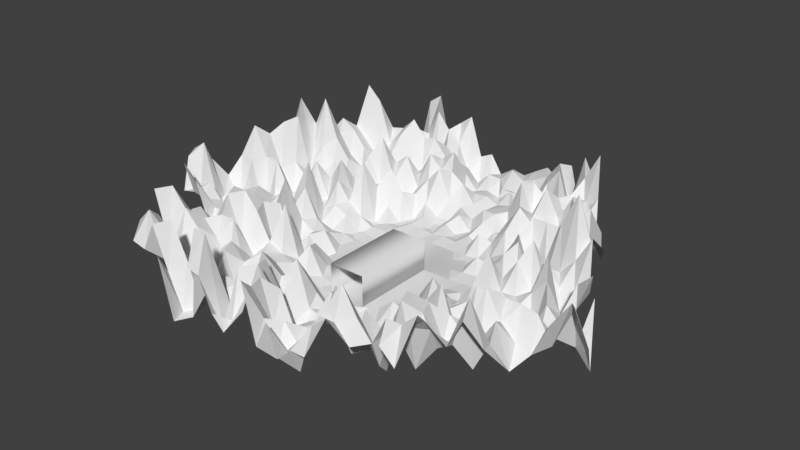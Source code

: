 # Source: playarea.blend  (saved by Blender 2.82.7; exported with 4.5.12 LTS)
import bpy
from mathutils import Matrix  # noqa: F401  (used for matrix-valued properties, if any)

bpy.ops.wm.read_factory_settings(use_empty=True)
scene = bpy.context.scene
scene.name = 'Scene'

# ---- collections
col_collection_1 = bpy.data.collections.new('Collection 1'); scene.collection.children.link(col_collection_1)

# ---- world
world_world = bpy.data.worlds.new('World'); scene.world = world_world
world_world.color = (0.05088, 0.05088, 0.05088)
world_world.use_sun_shadow = False
world_world.sun_shadow_jitter_overblur = 0.0
world_world.cycles.sampling_method = 'MANUAL'

# ---- meshes
me_grid_001 = bpy.data.meshes.new('Grid.001')
me_grid_001.from_pydata([(-0.7371, 1.395, 0.076), (0.4368, 1.395, 0.136), (0.01358, 0.1611, -0.007391), (-0.1501, 1.395, 0.06423), (0.2335, -0.456, 0.1524), (-0.9788, 0.7781, 0.3599), (-0.3617, 0.7781, 0.1289), (0.2252, 0.7781, 0.009497), (0.6306, 0.1611, 0.1885), (0.8422, 0.7781, 0.1494), (-0.2932, -0.456, 0.076), (-0.6035, 0.1611, 0.3484), (0.1433, 1.395, 0.2019), (-0.4436, 1.395, 0.3094), (0.3435, -0.7645, 0.2147), (-1.1, 0.4696, 0.3094), (-0.1741, 0.4696, -0.007391), (0.331, 1.087, 0.1983), (0.9392, 0.1611, 0.2242), (-0.1398, -0.1475, -0.008024), (-0.2949, 0.1611, 3.759e-05), (0.1236, -0.1475, -0.009601), (-0.8579, 1.087, 0.5245), (-0.5494, 1.087, 0.1983), (0.1194, 0.4696, -0.007391), (0.3221, 0.1611, 0.00709), (0.6395, 1.087, -0.01216), (-0.4466, -0.7645, 0.3628), (-0.912, 0.1611, 0.1983), (-0.7911, 0.4696, 0.06423), (-0.4826, 0.4696, 0.06967), (-0.6703, 0.7781, 0.076), (-0.7569, -0.1475, 0.1524), (-0.6017, -0.456, 0.1524), (-0.4483, -0.1475, 0.1216), (0.5337, 0.7781, 0.2147), (0.4279, 0.4696, 0.009497), (0.7364, 0.4696, 0.2029), (-0.2559, 1.087, 0.2864), (-0.06827, 0.7781, 0.03372), (0.03753, 1.087, 0.05958), (0.4321, -0.1475, 0.138), (0.5421, -0.456, 0.06423), (0.7406, -0.1475, 0.1478), (-0.1832, -0.7645, 0.3599), (0.08014, -0.7645, 0.4363), (-0.02984, -0.456, 0.1524), (-0.003391, 1.395, 0.1137), (-0.5903, 1.395, 0.4363), (1.148, 0.006808, 0.3858), (-0.08025, 0.3153, -0.007391), (0.3839, 1.241, 0.05962), (1.093, 0.1611, 0.076), (-0.06312, 0.006808, -0.007391), (-0.1407, 0.1611, -0.007391), (0.1785, -0.3017, 0.1835), (-0.9184, 0.9324, 0.3599), (0.7513, -0.6102, 0.2258), (-0.4556, 0.9324, 0.2602), (0.1723, 0.6239, -0.004003), (0.4764, 0.1611, 0.06496), (0.7409, 0.9324, 0.1478), (-0.3699, -0.6102, 0.06423), (-0.7577, 0.1611, 0.1478), (-0.885, 0.6239, 0.1478), (-0.4222, 0.6239, -0.02106), (-0.516, 0.7781, 0.1333), (-0.6802, 0.006808, 0.2147), (-0.4475, -0.456, 0.1265), (-0.3708, -0.3017, 0.1885), (0.688, 0.7781, 0.1494), (0.5293, 0.3153, 0.1002), (0.6835, 0.3153, 0.2766), (-0.203, 1.241, 0.06423), (0.07846, 0.7781, 0.01352), (0.1314, 0.9324, 0.09553), (0.5314, 0.006808, 0.1121), (0.6963, -0.456, 0.314), (0.7956, -0.3017, 0.1983), (-0.2382, -0.6102, 0.2029), (0.1568, -0.6102, 0.2029), (0.1018, -0.456, -0.01216), (0.2901, 1.395, 0.2554), (-0.2969, 1.395, 0.1437), (0.2885, -0.6102, 0.1983), (-1.039, 0.6239, 0.2881), (0.9499, -0.3017, 0.2376), (-0.2679, 0.6239, 0.00578), (0.2781, 0.9324, 0.1885), (0.7849, 0.1611, 0.1478), (0.9436, 0.6239, 0.2881), (-0.2165, -0.3017, 0.01892), (-0.4492, 0.1611, 0.09368), (0.06857, 0.006808, -0.007391), (-0.7975, 1.241, -0.01216), (-1.143, 0.006808, 0.3763), (-0.6432, 1.241, 0.2747), (0.06648, 0.3153, -0.007391), (0.1678, 0.1611, -0.007391), (0.5382, 1.241, 0.4363), (-1.066, 0.1611, 0.1265), (-0.6973, 0.3153, 0.1885), (-0.543, 0.3153, 0.09368), (-0.8245, 0.7781, 0.314), (-0.8336, -0.3017, 0.2747), (-0.756, -0.456, 0.1494), (-0.5259, 0.006808, -0.0266), (0.3795, 0.7781, 0.272), (0.3266, 0.6239, 0.04292), (0.7893, 0.6239, 0.5245), (-0.3088, 0.9324, 0.1622), (-0.215, 0.7781, 0.03372), (-0.05629, 1.241, 0.1301), (0.3328, -0.3017, 0.1839), (0.3878, -0.456, 0.05962), (0.6856, 0.006808, 0.2911), (-0.1615, -0.456, 0.2864), (-0.08483, -0.3017, 0.01892), (0.04686, -0.3017, 0.1576), (-0.008131, -0.1475, -0.007851), (-0.1065, -0.6102, 0.3628), (-0.05155, -0.7645, 0.136), (0.02515, -0.6102, 0.3628), (0.8399, 0.006808, 0.2911), (0.8949, -0.1475, 0.2747), (0.9941, 0.006808, 0.2747), (0.5863, -0.1475, 0.1524), (0.4871, -0.3017, 0.2029), (0.6413, -0.3017, 0.2864), (0.2228, 0.006808, -0.005313), (0.2778, -0.1475, 0.09838), (0.3771, 0.006808, 0.1289), (0.09044, 1.241, 0.07835), (0.1843, 1.087, 0.1332), (0.2372, 1.241, 0.1885), (-0.1092, 1.087, 0.08226), (-0.1621, 0.9324, 0.0858), (-0.01537, 0.9324, 0.01892), (-0.4965, 1.241, 0.076), (-0.4027, 1.087, -0.01216), (-0.3498, 1.241, 0.1478), (0.8907, 0.4696, 0.1265), (0.8378, 0.3153, 0.3628), (0.9921, 0.3153, 0.2747), (0.6351, 0.6239, 0.1265), (0.4808, 0.6239, 0.2097), (0.5822, 0.4696, 0.2766), (0.4853, 1.087, 0.06423), (0.4324, 0.9324, 0.1524), (0.5866, 0.9324, 0.2747), (-0.3716, 0.006808, 0.04476), (-0.2941, -0.1475, 0.03441), (-0.2174, 0.006808, 0.00709), (-0.6026, -0.1475, 0.1524), (-0.6793, -0.3017, 0.2911), (-0.525, -0.3017, 0.076), (-0.9887, 0.006808, 0.2747), (-0.9111, -0.1475, 0.3645), (-0.8344, 0.006808, 0.1524), (-0.7641, 0.9324, 0.2242), (-0.6098, 0.9324, 0.1524), (-0.7037, 1.087, 0.2147), (-0.7307, 0.6239, 0.1524), (-0.6369, 0.4696, 0.06156), (-0.5764, 0.6239, 0.1216), (-0.3888, 0.3153, -0.004944), (-0.2345, 0.3153, -0.007391), (-0.3283, 0.4696, -0.01106), (-0.6784, -0.6102, 0.4527), (-0.5242, -0.6102, 0.4527), (-1.006, 0.3153, 0.2911), (-0.8516, 0.3153, 0.1265), (-0.9454, 0.4696, 0.2029), (0.2736, 0.4696, 0.00578), (0.2207, 0.3153, -0.007391), (0.375, 0.3153, 0.0007986), (-0.1212, 0.6239, -0.007391), (-0.02735, 0.4696, -0.007391), (0.02556, 0.6239, -0.007391), (0.4428, -0.6102, 0.3094), (0.2118, -0.7645, 0.2911), (-0.07676, 1.395, 0.1301), (-0.6637, 1.395, 0.3858), (1.198, 0.08394, 0.1494), (-0.03334, 0.2382, -0.007391), (0.4104, 1.318, 0.3628), (1.171, 0.1611, -0.01216), (-0.02477, 0.08394, -0.007391), (-0.06355, 0.1611, -0.007391), (0.206, -0.3788, 0.2602), (-0.9486, 0.8553, 0.2881), (0.8009, -0.5331, 0.4481), (-0.4087, 0.8553, 0.01892), (0.1987, 0.701, 0.0977), (0.5535, 0.1611, 0.174), (0.7916, 0.8553, 0.2376), (-0.3316, -0.5331, 0.2147), (-0.6806, 0.1611, -0.01216), (-0.9319, 0.701, 0.2376), (-0.392, 0.701, 0.06967), (-0.4389, 0.7781, 0.2457), (-0.6418, 0.08394, 0.1478), (-0.3703, -0.456, 0.2864), (-0.332, -0.3788, 0.2097), (0.7651, 0.7781, 0.3858), (0.58, 0.2382, 0.3221), (0.6571, 0.2382, 0.138), (-0.1766, 1.318, -0.01216), (0.1518, 0.7781, -0.02175), (0.1783, 0.8553, 0.03441), (0.581, 0.08394, 0.138), (0.7735, -0.456, 0.3763), (0.8231, -0.3788, 0.2376), (-0.2657, -0.5331, 0.2242), (0.1952, -0.5331, 0.1524), (0.1677, -0.456, 0.136), (0.2167, 1.395, 0.1494), (-0.3702, 1.395, 0.3645), (0.316, -0.6874, 0.05962), (-1.069, 0.5467, 0.314), (0.9995, -0.2246, 0.136), (-0.221, 0.5467, -0.007391), (0.3045, 1.01, 0.1265), (0.862, 0.1611, -0.01216), (-0.1782, -0.2246, 0.04292), (-0.3721, 0.1611, -0.01704), (0.09606, -0.07032, -0.008505), (-0.8277, 1.164, 0.1494), (-1.104, -0.07032, 0.2212), (-0.5963, 1.164, 0.3628), (0.09293, 0.3925, -0.007391), (0.245, 0.1611, -0.007391), (0.5888, 1.164, 0.2376), (-0.9891, 0.1611, 0.2029), (-0.7442, 0.3925, 0.06423), (-0.5128, 0.3925, 0.007653), (-0.7474, 0.7781, 0.2147), (-0.7952, -0.2246, 0.2864), (-0.6789, -0.456, 0.1983), (-0.4871, -0.07032, 0.138), (0.4566, 0.7781, 0.2029), (0.3772, 0.5467, 0.04476), (0.7629, 0.5467, 0.1494), (-0.2824, 1.01, 0.2002), (-0.1416, 0.7781, -0.01704), (-0.00938, 1.164, 0.05962), (0.3824, -0.2246, 0.04519), (0.4649, -0.456, 0.2242), (0.7131, -0.07032, 0.1478), (-0.09568, -0.456, 0.05962), (-0.1123, -0.2246, 0.09368), (0.08521, -0.2246, 0.04292), (0.05771, -0.1475, -0.008096), (-0.06819, -0.5331, 0.3628), (0.05264, -0.6874, 0.3645), (-0.2491, -0.7645, 0.3763), (0.8895, 0.08394, 0.06423), (0.972, -0.1475, 0.06423), (1.022, -0.07032, 0.1265), (0.6635, -0.1475, 0.2147), (0.5146, -0.3788, -0.01216), (0.5917, -0.3788, 0.3628), (0.2725, 0.08394, -0.004003), (0.355, -0.1475, 0.1576), (0.4046, -0.07032, 0.0858), (0.1169, 1.318, 0.1494), (0.2576, 1.087, 0.2554), (0.2841, 1.164, -0.01216), (-0.03583, 1.087, 0.0908), (-0.1152, 0.8553, 0.007653), (-0.04182, 0.8553, 0.06496), (-0.47, 1.318, 0.2864), (-0.3293, 1.087, 0.2242), (-0.3028, 1.164, 0.1983), (0.9678, 0.4696, 0.1524), (0.8885, 0.2382, 0.2864), (0.9656, 0.2382, 0.1478), (0.6858, 0.5467, 0.06423), (0.4544, 0.5467, 0.1071), (0.505, 0.4696, 0.1071), (0.5624, 1.087, 0.136), (0.483, 0.8553, 0.1478), (0.5602, 0.8553, 0.06423), (-0.3333, 0.08394, 0.1173), (-0.2169, -0.1475, 0.0977), (-0.1786, -0.07032, -0.008056), (-0.5255, -0.1475, 0.076), (-0.6405, -0.3788, 0.2864), (-0.5634, -0.3788, 0.1265), (-0.9503, 0.08394, 0.05962), (-0.834, -0.1475, 0.1265), (-0.7957, -0.07032, 0.2029), (-0.811, 1.01, 0.2258), (-0.5796, 1.01, 0.05962), (-0.6265, 1.087, 0.2911), (-0.7005, 0.701, 0.136), (-0.5597, 0.4696, 0.1071), (-0.5295, 0.5467, 0.1071), (-0.4357, 0.3925, 0.01352), (-0.2043, 0.3925, -0.007391), (-0.2512, 0.4696, -0.007391), (-0.6401, -0.5331, 0.2911), (-0.4854, -0.6874, 0.2376), (-1.053, 0.3925, 0.4481), (-0.8213, 0.3925, 0.1478), (-0.8683, 0.4696, 0.076), (0.3508, 0.4696, 0.01167), (0.2714, 0.2382, -0.007391), (0.3486, 0.2382, 0.01894), (-0.09472, 0.701, -0.004003), (0.04602, 0.4696, -0.007391), (0.07247, 0.5467, -0.007391), (0.4924, -0.5331, 0.314), (0.2777, -0.7645, 0.1478), (0.06998, 1.395, 0.1592), (-0.517, 1.395, 0.1494), (-1.13, 0.3925, 0.314), (1.099, -0.07032, 0.2976), (-0.1272, 0.3925, -0.007391), (0.3575, 1.164, 0.1524), (1.016, 0.1611, 0.1478), (-0.1015, -0.07032, -0.007745), (-0.2178, 0.1611, -0.007391), (0.1511, -0.2246, 0.09368), (-0.8881, 1.01, 0.2976), (-0.5025, 1.01, 0.076), (0.1458, 0.5467, -0.007391), (0.3992, 0.1611, 0.06243), (0.6902, 1.01, 0.1265), (-0.4083, -0.6874, 0.05962), (-0.8349, 0.1611, 0.2029), (-0.838, 0.5467, 0.1478), (-0.4524, 0.5467, 0.04476), (-0.5931, 0.7781, 0.2747), (-0.7185, -0.07032, 0.3628), (-0.5246, -0.456, 0.2911), (-0.4096, -0.2246, 0.04519), (0.6109, 0.7781, 0.076), (0.4786, 0.3925, 0.009497), (0.71, 0.3925, 0.3628), (-0.2295, 1.164, 0.136), (0.005094, 0.7781, -0.01704), (0.08445, 1.01, 0.08487), (0.4817, -0.07032, 0.1839), (0.6192, -0.456, 0.2864), (0.7681, -0.2246, 0.1524), (-0.2107, -0.6874, 0.5245), (0.1185, -0.6874, 0.2376), (0.036, -0.456, 0.06423), (0.3634, 1.395, -0.01216), (-0.2235, 1.395, 0.1781), (0.261, -0.5331, 0.1478), (-1.009, 0.701, 0.5245), (0.9002, -0.3788, 0.3858), (-0.3148, 0.701, -0.01704), (0.2516, 0.8553, 0.03529), (0.7078, 0.1611, 0.1983), (0.8929, 0.701, 0.2376), (-0.2549, -0.3788, 0.1839), (-0.5263, 0.1611, -0.05287), (0.04107, 0.08394, -0.007391), (-0.7673, 1.318, 0.136), (-1.182, 0.08394, 0.3858), (-0.6901, 1.318, 0.05962), (0.04003, 0.2382, -0.007391), (0.09071, 0.1611, -0.007391), (0.4875, 1.318, 0.2212), (-1.143, 0.1611, 0.3094), (-0.6504, 0.2382, 0.1333), (-0.5733, 0.2382, 0.1071), (-0.9017, 0.7781, 0.5245), (-0.8719, -0.3788, 0.3763), (-0.8331, -0.456, 0.4527), (-0.5647, 0.08394, 0.2602), (0.3023, 0.7781, 0.1576), (0.2759, 0.701, 0.07347), (0.8158, 0.701, 0.2976), (-0.3353, 0.8553, 0.09838), (-0.2884, 0.7781, -0.01704), (-0.1032, 1.318, 0.1184), (0.2832, -0.3788, 0.138), (0.3107, -0.456, 0.3628), (0.6581, 0.08394, -0.01216), (-0.2274, -0.456, 0.076), (-0.05734, -0.3788, 0.06156), (0.008509, -0.3788, 0.3484), (-0.07397, -0.1475, -0.008159), (-0.1449, -0.6874, 0.076), (-0.1174, -0.7645, 0.2029), (-0.002346, -0.5331, 0.1478), (-0.3808, -0.7645, 0.05962), (0.7902, -0.07032, 0.3628), (0.8177, -0.1475, 0.1524), (0.9667, 0.08394, 0.1524), (0.5092, -0.1475, 0.05962), (0.4596, -0.2246, 0.1983), (0.691, -0.2246, 0.1265), (0.1732, -0.07032, -0.01219), (0.2007, -0.1475, 0.06714), (0.3496, 0.08394, 0.04223), (0.06399, 1.164, 0.1167), (0.1109, 1.087, 0.07827), (0.1903, 1.318, 0.1901), (-0.1826, 1.087, 0.06423), (-0.209, 1.01, 0.2097), (0.01108, 1.01, 0.0498), (-0.5229, 1.164, 0.2747), (-0.476, 1.087, 0.1265), (-0.3967, 1.318, 0.2212), (0.8136, 0.4696, 0.1265), (0.7871, 0.3925, 0.136), (1.019, 0.3925, 0.2911), (0.5844, 0.701, 0.2864), (0.5073, 0.701, 0.2864), (0.6593, 0.4696, 0.076), (0.4081, 1.087, 0.2147), (0.3817, 1.01, 0.2864), (0.6131, 1.01, 0.2911), (-0.41, -0.07032, 0.09531), (-0.3712, -0.1475, 0.09531), (-0.2562, 0.08394, 0.01894), (-0.6797, -0.1475, 0.3628), (-0.7181, -0.2246, 0.2147), (-0.4867, -0.2246, -0.01216), (-1.027, -0.07032, 0.2376), (-0.9883, -0.1475, 0.4363), (-0.8732, 0.08394, 0.2029), (-0.7172, 0.8553, 0.1478), (-0.64, 0.8553, 0.2029), (-0.7808, 1.087, 0.4527), (-0.7609, 0.5467, 0.2747), (-0.714, 0.4696, 0.06423), (-0.6234, 0.701, 0.1524), (-0.3419, 0.2382, -0.005313), (-0.2647, 0.2382, -0.007391), (-0.4055, 0.4696, -0.01704), (-0.7168, -0.6874, 0.314), (-0.563, -0.5331, 0.076), (-0.9589, 0.2382, 0.1265), (-0.8818, 0.2382, 0.2029), (-1.023, 0.4696, 0.3858), (0.1965, 0.4696, -0.007391), (0.1701, 0.3925, -0.007391), (0.4015, 0.3925, 0.003162), (-0.1476, 0.5467, -0.007391), (-0.1007, 0.4696, -0.007391), (-0.02136, 0.701, 0.007851), (0.3931, -0.6874, 0.3094), (0.4206, -0.7645, 0.2147), (0.5696, -0.5331, 0.2242), (0.146, -0.7645, 0.1494), (0.1843, -0.6874, 0.06423), (0.2502, -0.6874, 0.1265), (0.2227, -0.6102, 0.1265), (0.6467, -0.5331, 0.3763), (0.6742, -0.6102, 0.2976), (0.7238, -0.5331, 0.3763), (0.5199, -0.6102, 0.2258), (0.4703, -0.6874, 0.3763), (0.3382, -0.5331, 0.2911), (0.3657, -0.6102, 0.314), (0.4153, -0.5331, 0.4481), (0.05201, 0.701, 0.00174), (0.09892, 0.6239, -0.007391), (0.1254, 0.701, 0.0007986), (-0.04781, 0.6239, -0.007391), (-0.07426, 0.5467, -0.007391), (-0.0008949, 0.5467, -0.007391), (-0.2415, 0.701, 0.007851), (-0.1945, 0.6239, -0.007391), (-0.1681, 0.701, 0.007851), (0.4521, 0.3153, 0.06243), (0.4257, 0.2382, -0.02175), (0.5028, 0.2382, 0.06496), (0.3243, 0.3925, -0.004944), (0.2472, 0.3925, -0.007391), (0.2979, 0.3153, -0.007391), (0.2494, 0.6239, 0.006967), (0.223, 0.5467, -0.01106), (0.3001, 0.5467, 0.06714), (-0.9923, 0.5467, 0.4363), (-0.9152, 0.5467, 0.2242), (-0.9621, 0.6239, 0.4527), (-0.9756, 0.3925, 0.2911), (-0.9287, 0.3153, -0.01216), (-0.8985, 0.3925, 0.2911), (-1.113, 0.2382, 0.1983), (-1.036, 0.2382, 0.06423), (-1.083, 0.3153, 0.2976), (-0.4858, -0.5331, 0.076), (-0.447, -0.6102, 0.2864), (-0.4087, -0.5331, 0.05962), (-0.6013, -0.6102, 0.2258), (-0.6397, -0.6874, 0.2976), (-0.5625, -0.6874, 0.4481), (-0.7556, -0.6102, 0.3763), (-0.7172, -0.5331, 0.3858), (-0.3753, 0.5467, 0.006967), (-0.2981, 0.5467, 0.01189), (-0.345, 0.6239, 0.006967), (-0.3586, 0.3925, -0.005313), (-0.3116, 0.3153, -0.007391), (-0.2814, 0.3925, -0.007391), (-0.4961, 0.2382, 0.06312), (-0.419, 0.2382, 0.0977), (-0.4659, 0.3153, 0.03843), (-0.5462, 0.701, 0.138), (-0.4993, 0.6239, 0.3221), (-0.4691, 0.701, 0.1576), (-0.6536, 0.6239, 0.2864), (-0.6838, 0.5467, 0.076), (-0.6067, 0.5467, 0.2097), (-0.8547, 0.701, 0.2881), (-0.8078, 0.6239, 0.1524), (-0.7776, 0.701, 0.2147), (-0.7506, 1.164, 0.2747), (-0.6734, 1.164, 0.2911), (-0.7204, 1.241, 0.06423), (-0.7339, 1.01, 0.1478), (-0.687, 0.9324, 0.05962), (-0.6567, 1.01, 0.1524), (-0.8714, 0.8553, 0.3094), (-0.7943, 0.8553, 0.1983), (-0.8412, 0.9324, 0.314), (-0.7961, 0.08394, 0.1983), (-0.7573, 0.006808, 0.2147), (-0.719, 0.08394, 0.1265), (-0.9116, 0.006808, 0.1983), (-0.9499, -0.07032, 0.2258), (-0.8728, -0.07032, 0.1983), (-1.105, 0.08394, 0.4363), (-1.066, 0.006808, 0.2258), (-1.027, 0.08394, 0.1265), (-0.4479, -0.3017, 0.1265), (-0.4863, -0.3788, 0.2242), (-0.4091, -0.3788, 0.2911), (-0.5638, -0.2246, 0.2911), (-0.641, -0.2246, 0.2911), (-0.6022, -0.3017, 0.2147), (-0.603, 0.006808, 0.2864), (-0.6414, -0.07032, 0.3628), (-0.5643, -0.07032, 0.2747), (-0.179, 0.08394, -0.007391), (-0.1403, 0.006808, -0.007391), (-0.1019, 0.08394, -0.007391), (-0.2945, 0.006808, 0.1479), (-0.3329, -0.07032, 0.07347), (-0.2557, -0.07032, 0.03188), (-0.4876, 0.08394, 0.03529), (-0.4488, 0.006808, 0.3221), (-0.4104, 0.08394, 0.03821), (0.6638, 0.9324, 0.136), (0.6373, 0.8553, 0.06423), (0.7144, 0.8553, 0.2212), (0.5359, 1.01, 0.2911), (0.4588, 1.01, 0.1478), (0.5095, 0.9324, -0.01216), (0.461, 1.241, 0.2881), (0.4346, 1.164, 0.2147), (0.5117, 1.164, 0.1494), (0.6329, 0.3925, 0.2097), (0.5557, 0.3925, 0.234), (0.6064, 0.3153, 0.1622), (0.6086, 0.5467, 0.076), (0.5579, 0.6239, -0.01216), (0.5315, 0.5467, 0.272), (0.7387, 0.701, 0.2976), (0.6615, 0.701, 0.2864), (0.7122, 0.6239, 0.3645), (1.043, 0.2382, -0.01216), (1.12, 0.2382, 0.2911), (0.9414, 0.3925, 0.076), (0.8643, 0.3925, 0.06423), (0.9149, 0.3153, 0.06423), (0.8665, 0.6239, 0.314), (0.84, 0.5467, 0.2376), (0.9172, 0.5467, 0.3763), (-0.3233, 1.318, 0.05587), (-0.2764, 1.241, 0.136), (-0.2499, 1.318, -0.01216), (-0.4231, 1.241, 0.2242), (-0.4496, 1.164, 0.2864), (-0.3762, 1.164, 0.2029), (-0.6168, 1.318, 0.2258), (-0.5699, 1.241, 0.076), (-0.5434, 1.318, 0.3763), (0.058, 0.9324, 0.09531), (0.03155, 0.8553, -0.007258), (0.1049, 0.8553, 0.06496), (-0.06228, 1.01, 0.06156), (-0.1357, 1.01, 0.1587), (-0.08874, 0.9324, 0.06647), (-0.1297, 1.241, 0.136), (-0.1561, 1.164, 0.05962), (-0.08275, 1.164, 0.08114), (0.2636, 1.318, 0.2864), (0.3105, 1.241, 0.2864), (0.337, 1.318, 0.05962), (0.1638, 1.241, 0.076), (0.1374, 1.164, -0.01216), (0.2107, 1.164, 0.05962), (-0.02984, 1.318, 0.1634), (0.01707, 1.158, 0.127), (0.04352, 1.318, 0.1184), (0.4267, 0.08394, 0.07347), (0.4542, 0.006808, 0.2503), (0.5039, 0.08394, 0.0858), (0.3, 0.006808, 0.01352), (0.2503, -0.07032, -0.004663), (0.3275, -0.07032, 0.07347), (0.1182, 0.08394, -0.007391), (0.1457, 0.006808, -0.007391), (0.1953, 0.08394, -0.007391), (0.7185, -0.3017, 0.1478), (0.6688, -0.3788, 0.06423), (0.746, -0.3788, 0.2864), (0.6138, -0.2246, 0.2911), (0.5367, -0.2246, 0.2911), (0.5642, -0.3017, 0.3628), (0.6085, 0.006808, -0.01216), (0.5589, -0.07032, 0.2911), (0.636, -0.07032, 0.05962), (1.044, 0.08394, 0.136), (1.071, 0.006808, 0.1494), (1.121, 0.08394, 0.314), (0.917, 0.006808, 0.2911), (0.8674, -0.07032, 0.2242), (0.9445, -0.07032, 0.1524), (0.7353, 0.08394, -0.01216), (0.7628, 0.006808, 0.2864), (0.8124, 0.08394, 0.076), (-0.3424, -0.6874, 0.05962), (-0.2766, -0.6874, 0.5245), (-0.3041, -0.6102, 0.1983), (0.0635, -0.5331, 0.2864), (0.09099, -0.6102, 0.1478), (0.1293, -0.5331, 0.1265), (-0.0407, -0.6102, 0.2864), (-0.07905, -0.6874, 0.1478), (-0.0132, -0.6874, 0.2147), (-0.1999, -0.5331, 0.2147), (-0.1724, -0.6102, 0.1478), (-0.134, -0.5331, 0.1265), (-0.03563, -0.07032, -0.009519), (0.03022, -0.07032, -0.01003), (0.002724, 0.006808, -0.007391), (-0.04648, -0.2246, 0.009497), (-0.01899, -0.3017, 0.2457), (0.01936, -0.2246, 0.07347), (-0.189, -0.3788, 0.2766), (-0.1232, -0.3788, 0.06156), (-0.1507, -0.3017, 0.02352), (0.07435, -0.3788, 0.1216), (0.1402, -0.3788, 0.1121), (0.1127, -0.3017, 0.09531), (0.8452, -0.2246, 0.05962), (0.8727, -0.3017, 0.4481), (0.9224, -0.2246, 0.2147), (0.4099, -0.3017, -0.01216), (0.3603, -0.3788, 0.136), (0.4374, -0.3788, 0.06423), (0.2282, -0.2246, 0.007653), (0.2557, -0.3017, 0.02352), (0.3053, -0.2246, 0.03529), (0.1578, 1.01, 0.08956), (0.2047, 0.9324, 0.01892), (0.2312, 1.01, 0.2803), (-0.2355, 0.9324, 0.2457), (-0.2619, 0.8553, 0.06312), (-0.1886, 0.8553, 0.009497), (-0.4291, 1.01, 0.138), (-0.3822, 0.9324, 0.09531), (-0.3558, 1.01, 0.272), (0.7607, 0.3153, 0.1524), (0.7342, 0.2382, 0.1524), (0.8113, 0.2382, 0.1983), (0.4301, 0.701, 0.1216), (0.353, 0.701, 0.1622), (0.4037, 0.6239, 0.0858), (0.3552, 0.9324, 0.1478), (0.3288, 0.8553, 0.2097), (0.4059, 0.8553, 0.1524), (-0.3324, -0.2246, 0.174), (-0.2936, -0.3017, 0.2457), (-0.2553, -0.2246, 0.09838), (-0.7564, -0.3017, 0.2864), (-0.7948, -0.3788, 0.4527), (-0.7177, -0.3788, 0.3628), (-0.5629, 0.8553, 0.3628), (-0.4858, 0.8553, 0.138), (-0.5327, 0.9324, 0.1983), (-0.6671, 0.3925, 0.3484), (-0.6202, 0.3153, 0.2457), (-0.59, 0.3925, 0.01892), (-0.1876, 0.2382, -0.007391), (-0.1105, 0.2382, -0.007391), (-0.1574, 0.3153, -0.007391), (-0.8047, 0.2382, 0.136), (-0.7275, 0.2382, 0.1983), (-0.7744, 0.3153, 0.136), (0.1436, 0.3153, -0.007391), (0.1172, 0.2382, -0.007391), (0.1943, 0.2382, -0.007391), (-0.0538, 0.3925, -0.007391), (-0.006884, 0.3153, -0.007391), (0.01957, 0.3925, -0.007391)], [], [(2, 364, 184), (2, 365, 364), (11, 368, 197), (2, 184, 188), (11, 369, 368), (6, 192, 200), (10, 358, 203), (7, 374, 355), (7, 375, 374), (8, 356, 206), (6, 377, 192), (6, 378, 377), (7, 355, 209), (4, 380, 189), (4, 381, 380), (4, 189, 215), (46, 384, 249), (46, 385, 384), (21, 226, 252), (44, 387, 346), (44, 388, 387), (45, 347, 254), (44, 346, 255), (43, 391, 248), (43, 392, 391), (41, 394, 343), (41, 395, 394), (42, 344, 261), (21, 397, 226), (21, 398, 397), (41, 343, 264), (40, 400, 245), (40, 401, 400), (17, 319, 267), (38, 403, 340), (38, 404, 403), (39, 341, 270), (23, 406, 229), (23, 407, 406), (38, 340, 273), (37, 409, 242), (37, 410, 409), (18, 320, 276), (35, 412, 337), (35, 413, 412), (36, 338, 279), (17, 415, 319), (17, 416, 415), (35, 337, 282), (34, 418, 239), (34, 419, 418), (19, 321, 285), (32, 421, 334), (32, 422, 421), (33, 335, 288), (32, 334, 291), (31, 427, 236), (31, 428, 427), (23, 229, 294), (29, 430, 331), (29, 431, 430), (30, 332, 297), (20, 433, 225), (20, 434, 433), (16, 221, 300), (27, 329, 302), (28, 438, 233), (28, 439, 438), (29, 331, 305), (24, 441, 326), (24, 442, 441), (25, 327, 308), (16, 444, 221), (16, 445, 444), (24, 326, 311), (14, 447, 218), (14, 448, 447), (14, 218, 313), (180, 451, 450), (180, 452, 451), (84, 351, 453), (57, 191, 456), (179, 457, 312), (179, 458, 457), (84, 459, 351), (84, 460, 459), (179, 312, 461), (178, 462, 446), (178, 463, 462), (59, 193, 464), (176, 465, 309), (176, 466, 465), (177, 310, 467), (87, 468, 354), (87, 469, 468), (176, 309, 470), (175, 471, 443), (175, 472, 471), (60, 194, 473), (173, 474, 306), (173, 475, 474), (174, 307, 476), (59, 477, 193), (59, 478, 477), (173, 306, 479), (172, 480, 440), (172, 481, 480), (64, 198, 482), (170, 483, 303), (170, 484, 483), (171, 304, 485), (100, 486, 367), (100, 487, 486), (170, 303, 488), (169, 489, 437), (169, 490, 489), (62, 196, 491), (168, 492, 301), (168, 493, 492), (168, 301, 496), (167, 497, 435), (167, 498, 497), (87, 354, 499), (165, 500, 298), (165, 501, 500), (166, 299, 502), (92, 503, 359), (92, 504, 503), (165, 298, 505), (164, 506, 432), (164, 507, 506), (65, 199, 508), (162, 509, 295), (162, 510, 509), (163, 296, 511), (64, 512, 198), (64, 513, 512), (162, 295, 514), (161, 515, 429), (161, 516, 515), (96, 363, 517), (159, 518, 292), (159, 519, 518), (160, 293, 520), (103, 521, 370), (103, 522, 521), (159, 292, 523), (158, 524, 426), (158, 525, 524), (67, 201, 526), (156, 527, 289), (156, 528, 527), (157, 290, 529), (95, 530, 362), (95, 531, 530), (156, 289, 532), (155, 533, 423), (155, 534, 533), (68, 202, 535), (153, 536, 286), (153, 537, 536), (154, 287, 538), (67, 539, 201), (67, 540, 539), (153, 286, 541), (152, 542, 420), (152, 543, 542), (53, 187, 544), (150, 545, 283), (150, 546, 545), (151, 284, 547), (106, 548, 373), (106, 549, 548), (150, 283, 550), (149, 551, 417), (149, 552, 551), (70, 204, 553), (147, 554, 280), (147, 555, 554), (148, 281, 556), (51, 557, 185), (51, 558, 557), (147, 280, 559), (146, 560, 414), (146, 561, 560), (71, 205, 562), (144, 563, 277), (144, 564, 563), (145, 278, 565), (70, 566, 204), (70, 567, 566), (144, 277, 568), (52, 186, 570), (141, 571, 274), (141, 572, 571), (142, 275, 573), (109, 574, 376), (109, 575, 574), (141, 274, 576), (140, 577, 408), (140, 578, 577), (73, 207, 579), (138, 580, 271), (138, 581, 580), (139, 272, 582), (96, 583, 363), (96, 584, 583), (138, 271, 585), (137, 586, 405), (137, 587, 586), (74, 208, 588), (135, 589, 268), (135, 590, 589), (136, 269, 591), (73, 592, 207), (73, 593, 592), (135, 268, 594), (134, 595, 402), (134, 596, 595), (51, 185, 597), (132, 598, 265), (132, 599, 598), (133, 266, 600), (112, 601, 379), (112, 602, 601), (132, 265, 603), (131, 604, 399), (131, 605, 604), (76, 210, 606), (129, 607, 262), (129, 608, 607), (130, 263, 609), (93, 610, 360), (93, 611, 610), (129, 262, 612), (128, 613, 396), (128, 614, 613), (77, 211, 615), (126, 616, 259), (126, 617, 616), (127, 260, 618), (76, 619, 210), (76, 620, 619), (126, 259, 621), (125, 622, 393), (125, 623, 622), (49, 183, 624), (123, 625, 256), (123, 626, 625), (124, 257, 627), (115, 628, 382), (115, 629, 628), (123, 256, 630), (79, 213, 633), (122, 634, 389), (122, 635, 634), (80, 214, 636), (120, 637, 253), (120, 638, 637), (79, 640, 213), (79, 641, 640), (120, 253, 642), (119, 643, 386), (119, 644, 643), (93, 360, 645), (117, 646, 250), (117, 647, 646), (118, 251, 648), (116, 649, 383), (116, 650, 649), (117, 250, 651), (81, 652, 348), (81, 653, 652), (55, 323, 654), (78, 655, 345), (78, 656, 655), (86, 220, 657), (113, 658, 246), (113, 659, 658), (114, 247, 660), (55, 661, 323), (55, 662, 661), (113, 246, 663), (75, 664, 342), (75, 665, 664), (88, 222, 666), (110, 667, 243), (110, 668, 667), (111, 244, 669), (58, 670, 325), (58, 671, 670), (110, 243, 672), (72, 673, 339), (72, 674, 673), (89, 223, 675), (107, 676, 240), (107, 677, 676), (108, 241, 678), (88, 679, 222), (88, 680, 679), (107, 240, 681), (69, 682, 336), (69, 683, 682), (91, 224, 684), (104, 685, 237), (104, 686, 685), (105, 238, 687), (66, 688, 333), (66, 689, 688), (58, 325, 690), (101, 691, 234), (101, 692, 691), (102, 235, 693), (54, 694, 322), (54, 695, 694), (50, 318, 696), (63, 697, 330), (63, 698, 697), (101, 234, 699), (97, 700, 230), (97, 701, 700), (98, 231, 702), (50, 703, 318), (50, 704, 703), (97, 230, 705), (705, 310, 177), (705, 230, 310), (230, 24, 310), (703, 705, 177), (703, 704, 705), (704, 97, 705), (318, 445, 16), (318, 703, 445), (703, 177, 445), (702, 307, 174), (702, 231, 307), (231, 25, 307), (700, 702, 174), (700, 701, 702), (701, 98, 702), (230, 442, 24), (230, 700, 442), (700, 174, 442), (699, 304, 171), (699, 234, 304), (234, 29, 304), (697, 699, 171), (697, 698, 699), (698, 101, 699), (330, 439, 28), (330, 697, 439), (697, 171, 439), (696, 299, 166), (696, 318, 299), (318, 16, 299), (694, 696, 166), (694, 695, 696), (695, 50, 696), (322, 434, 20), (322, 694, 434), (694, 166, 434), (693, 296, 163), (693, 235, 296), (235, 30, 296), (691, 693, 163), (691, 692, 693), (692, 102, 693), (234, 431, 29), (234, 691, 431), (691, 163, 431), (690, 293, 160), (690, 325, 293), (325, 23, 293), (688, 690, 160), (688, 689, 690), (689, 58, 690), (333, 428, 31), (333, 688, 428), (688, 160, 428), (237, 32, 290), (687, 287, 154), (687, 238, 287), (238, 33, 287), (685, 687, 154), (685, 686, 687), (686, 105, 687), (237, 422, 32), (237, 685, 422), (685, 154, 422), (684, 284, 151), (684, 224, 284), (224, 19, 284), (682, 684, 151), (682, 683, 684), (683, 91, 684), (336, 419, 34), (336, 682, 419), (682, 151, 419), (681, 281, 148), (681, 240, 281), (240, 35, 281), (679, 681, 148), (679, 680, 681), (680, 107, 681), (222, 416, 17), (222, 679, 416), (679, 148, 416), (678, 278, 145), (678, 241, 278), (241, 36, 278), (676, 678, 145), (676, 677, 678), (677, 108, 678), (240, 413, 35), (240, 676, 413), (676, 145, 413), (675, 275, 142), (675, 223, 275), (223, 18, 275), (673, 675, 142), (673, 674, 675), (674, 89, 675), (339, 410, 37), (339, 673, 410), (673, 142, 410), (672, 272, 139), (672, 243, 272), (243, 38, 272), (670, 672, 139), (670, 671, 672), (671, 110, 672), (325, 407, 23), (325, 670, 407), (670, 139, 407), (669, 269, 136), (669, 244, 269), (244, 39, 269), (667, 669, 136), (667, 668, 669), (668, 111, 669), (243, 404, 38), (243, 667, 404), (667, 136, 404), (666, 266, 133), (666, 222, 266), (222, 17, 266), (664, 666, 133), (664, 665, 666), (665, 88, 666), (342, 401, 40), (342, 664, 401), (664, 133, 401), (663, 263, 130), (663, 246, 263), (246, 41, 263), (661, 663, 130), (661, 662, 663), (662, 113, 663), (323, 398, 21), (323, 661, 398), (661, 130, 398), (660, 260, 127), (660, 247, 260), (247, 42, 260), (658, 660, 127), (658, 659, 660), (659, 114, 660), (246, 395, 41), (246, 658, 395), (658, 127, 395), (657, 257, 124), (657, 220, 257), (655, 657, 124), (655, 656, 657), (656, 86, 657), (345, 392, 43), (345, 655, 392), (655, 124, 392), (654, 251, 118), (654, 323, 251), (323, 21, 251), (652, 654, 118), (652, 653, 654), (653, 55, 654), (348, 385, 46), (348, 652, 385), (652, 118, 385), (651, 224, 91), (651, 250, 224), (250, 19, 224), (649, 651, 91), (649, 650, 651), (650, 117, 651), (383, 358, 10), (383, 649, 358), (649, 91, 358), (648, 252, 119), (648, 251, 252), (251, 21, 252), (646, 648, 119), (646, 647, 648), (647, 118, 648), (250, 386, 19), (250, 646, 386), (646, 119, 386), (645, 187, 53), (645, 360, 187), (360, 2, 187), (643, 645, 53), (643, 644, 645), (644, 93, 645), (386, 321, 19), (386, 643, 321), (643, 53, 321), (642, 249, 116), (642, 253, 249), (253, 46, 249), (640, 642, 116), (640, 641, 642), (641, 120, 642), (213, 383, 10), (213, 640, 383), (640, 116, 383), (639, 254, 122), (637, 639, 122), (637, 638, 639), (638, 121, 639), (253, 389, 46), (253, 637, 389), (637, 122, 389), (636, 215, 81), (636, 214, 215), (214, 4, 215), (634, 636, 81), (634, 635, 636), (635, 80, 636), (389, 348, 46), (389, 634, 348), (634, 81, 348), (633, 196, 62), (633, 213, 196), (213, 10, 196), (631, 633, 62), (631, 632, 633), (632, 79, 633), (390, 329, 27), (390, 631, 329), (631, 62, 329), (630, 223, 89), (630, 256, 223), (256, 18, 223), (628, 630, 89), (628, 629, 630), (629, 123, 630), (382, 356, 8), (382, 628, 356), (628, 89, 356), (627, 258, 125), (627, 257, 258), (625, 627, 125), (625, 626, 627), (626, 124, 627), (256, 393, 18), (256, 625, 393), (625, 125, 393), (624, 186, 52), (624, 183, 186), (622, 624, 52), (622, 623, 624), (623, 49, 624), (393, 320, 18), (393, 622, 320), (622, 52, 320), (621, 248, 115), (621, 259, 248), (259, 43, 248), (619, 621, 115), (619, 620, 621), (620, 126, 621), (210, 382, 8), (210, 619, 382), (619, 115, 382), (618, 261, 128), (618, 260, 261), (260, 42, 261), (616, 618, 128), (616, 617, 618), (617, 127, 618), (259, 396, 43), (259, 616, 396), (616, 128, 396), (615, 212, 78), (615, 211, 212), (613, 615, 78), (613, 614, 615), (614, 77, 615), (396, 345, 43), (396, 613, 345), (613, 78, 345), (612, 231, 98), (612, 262, 231), (262, 25, 231), (610, 612, 98), (610, 611, 612), (611, 129, 612), (360, 365, 2), (360, 610, 365), (610, 98, 365), (609, 264, 131), (609, 263, 264), (263, 41, 264), (607, 609, 131), (607, 608, 609), (608, 130, 609), (262, 399, 25), (262, 607, 399), (607, 131, 399), (606, 194, 60), (606, 210, 194), (210, 8, 194), (604, 606, 60), (604, 605, 606), (605, 76, 606), (399, 327, 25), (399, 604, 327), (604, 60, 327), (603, 314, 47), (603, 265, 314), (265, 12, 314), (601, 603, 47), (601, 602, 603), (602, 132, 603), (379, 181, 3), (379, 601, 181), (601, 47, 181), (600, 267, 134), (600, 266, 267), (266, 17, 267), (598, 600, 134), (598, 599, 600), (599, 133, 600), (265, 402, 12), (265, 598, 402), (598, 134, 402), (597, 349, 82), (597, 185, 349), (185, 1, 349), (595, 597, 82), (595, 596, 597), (596, 51, 597), (402, 216, 12), (402, 595, 216), (595, 82, 216), (594, 245, 112), (594, 268, 245), (268, 40, 245), (592, 594, 112), (592, 593, 594), (593, 135, 594), (207, 379, 3), (207, 592, 379), (592, 112, 379), (591, 270, 137), (591, 269, 270), (269, 39, 270), (589, 591, 137), (589, 590, 591), (590, 136, 591), (268, 405, 40), (268, 589, 405), (589, 137, 405), (588, 209, 75), (588, 208, 209), (208, 7, 209), (586, 588, 75), (586, 587, 588), (587, 74, 588), (405, 342, 40), (405, 586, 342), (586, 75, 342), (585, 315, 48), (585, 271, 315), (271, 13, 315), (583, 585, 48), (583, 584, 585), (584, 138, 585), (363, 182, 0), (363, 583, 182), (583, 48, 182), (582, 273, 140), (582, 272, 273), (272, 38, 273), (580, 582, 140), (580, 581, 582), (581, 139, 582), (271, 408, 13), (271, 580, 408), (580, 140, 408), (579, 350, 83), (579, 207, 350), (207, 3, 350), (577, 579, 83), (577, 578, 579), (578, 73, 579), (408, 217, 13), (408, 577, 217), (577, 83, 217), (574, 576, 90), (574, 575, 576), (575, 141, 576), (376, 357, 9), (376, 574, 357), (574, 90, 357), (573, 276, 143), (573, 275, 276), (275, 18, 276), (571, 573, 143), (571, 572, 573), (572, 142, 573), (274, 571, 411), (571, 143, 411), (569, 52, 570), (568, 242, 109), (568, 277, 242), (277, 37, 242), (566, 568, 109), (566, 567, 568), (567, 144, 568), (204, 376, 9), (204, 566, 376), (566, 109, 376), (565, 279, 146), (565, 278, 279), (278, 36, 279), (563, 565, 146), (563, 564, 565), (564, 145, 565), (277, 414, 37), (277, 563, 414), (563, 146, 414), (562, 206, 72), (562, 205, 206), (205, 8, 206), (560, 562, 72), (560, 561, 562), (561, 71, 562), (414, 339, 37), (414, 560, 339), (560, 72, 339), (559, 232, 99), (559, 280, 232), (280, 26, 232), (557, 559, 99), (557, 558, 559), (558, 147, 559), (185, 366, 1), (185, 557, 366), (557, 99, 366), (556, 282, 149), (556, 281, 282), (281, 35, 282), (554, 556, 149), (554, 555, 556), (555, 148, 556), (280, 417, 26), (280, 554, 417), (554, 149, 417), (553, 195, 61), (553, 204, 195), (204, 9, 195), (551, 553, 61), (551, 552, 553), (552, 70, 553), (417, 328, 26), (417, 551, 328), (551, 61, 328), (550, 225, 92), (550, 283, 225), (283, 20, 225), (548, 550, 92), (548, 549, 550), (549, 150, 550), (373, 359, 11), (373, 548, 359), (548, 92, 359), (547, 285, 152), (547, 284, 285), (284, 19, 285), (545, 547, 152), (545, 546, 547), (546, 151, 547), (283, 420, 20), (283, 545, 420), (545, 152, 420), (544, 188, 54), (544, 187, 188), (187, 2, 188), (542, 544, 54), (542, 543, 544), (543, 53, 544), (420, 322, 20), (420, 542, 322), (542, 54, 322), (541, 239, 106), (541, 286, 239), (286, 34, 239), (539, 541, 106), (539, 540, 541), (540, 153, 541), (201, 373, 11), (201, 539, 373), (539, 106, 373), (538, 288, 155), (538, 287, 288), (287, 33, 288), (536, 538, 155), (536, 537, 538), (537, 154, 538), (286, 423, 34), (286, 536, 423), (536, 155, 423), (535, 203, 69), (535, 202, 203), (202, 10, 203), (533, 535, 69), (533, 534, 535), (534, 68, 535), (423, 336, 34), (423, 533, 336), (533, 69, 336), (532, 233, 100), (532, 289, 233), (289, 28, 233), (530, 532, 100), (530, 531, 532), (531, 156, 532), (362, 530, 367), (530, 100, 367), (529, 291, 158), (529, 290, 291), (290, 32, 291), (527, 529, 158), (527, 528, 529), (528, 157, 529), (289, 426, 28), (289, 527, 426), (527, 158, 426), (526, 197, 63), (526, 201, 197), (201, 11, 197), (524, 526, 63), (524, 525, 526), (525, 67, 526), (426, 330, 28), (426, 524, 330), (524, 63, 330), (523, 324, 56), (523, 292, 324), (292, 22, 324), (521, 523, 56), (521, 522, 523), (522, 159, 523), (370, 190, 5), (370, 521, 190), (521, 56, 190), (520, 294, 161), (520, 293, 294), (293, 23, 294), (518, 520, 161), (518, 519, 520), (519, 160, 520), (292, 429, 22), (292, 518, 429), (518, 161, 429), (517, 361, 94), (517, 363, 361), (363, 0, 361), (515, 517, 94), (515, 516, 517), (516, 96, 517), (429, 227, 22), (429, 515, 227), (515, 94, 227), (514, 236, 103), (514, 295, 236), (295, 31, 236), (512, 514, 103), (512, 513, 514), (513, 162, 514), (198, 370, 5), (198, 512, 370), (512, 103, 370), (511, 297, 164), (511, 296, 297), (296, 30, 297), (509, 511, 164), (509, 510, 511), (510, 163, 511), (295, 432, 31), (295, 509, 432), (509, 164, 432), (508, 200, 66), (508, 199, 200), (199, 6, 200), (506, 508, 66), (506, 507, 508), (507, 65, 508), (432, 333, 31), (432, 506, 333), (506, 66, 333), (505, 235, 102), (505, 298, 235), (298, 30, 235), (503, 505, 102), (503, 504, 505), (504, 165, 505), (359, 369, 11), (359, 503, 369), (503, 102, 369), (502, 300, 167), (502, 299, 300), (299, 16, 300), (500, 502, 167), (500, 501, 502), (501, 166, 502), (298, 435, 30), (298, 500, 435), (500, 167, 435), (499, 199, 65), (499, 354, 199), (354, 6, 199), (497, 499, 65), (497, 498, 499), (498, 87, 499), (435, 332, 30), (435, 497, 332), (497, 65, 332), (496, 238, 105), (496, 301, 238), (301, 33, 238), (495, 168, 496), (494, 302, 169), (492, 494, 169), (492, 493, 494), (301, 437, 33), (301, 492, 437), (492, 169, 437), (491, 202, 68), (491, 196, 202), (196, 10, 202), (489, 491, 68), (489, 490, 491), (490, 62, 491), (437, 335, 33), (437, 489, 335), (489, 68, 335), (488, 303, 316), (303, 15, 316), (486, 487, 488), (487, 170, 488), (485, 305, 172), (485, 304, 305), (304, 29, 305), (483, 485, 172), (483, 484, 485), (484, 171, 485), (303, 440, 15), (303, 483, 440), (483, 172, 440), (482, 352, 85), (482, 198, 352), (198, 5, 352), (480, 482, 85), (480, 481, 482), (481, 64, 482), (440, 219, 15), (440, 480, 219), (480, 85, 219), (479, 241, 108), (479, 306, 241), (306, 36, 241), (477, 479, 108), (477, 478, 479), (478, 173, 479), (193, 375, 7), (193, 477, 375), (477, 108, 375), (476, 308, 175), (476, 307, 308), (307, 25, 308), (474, 476, 175), (474, 475, 476), (475, 174, 476), (306, 443, 36), (306, 474, 443), (474, 175, 443), (473, 205, 71), (473, 194, 205), (194, 8, 205), (471, 473, 71), (471, 472, 473), (472, 60, 473), (443, 338, 36), (443, 471, 338), (471, 71, 338), (470, 244, 111), (470, 309, 244), (309, 39, 244), (468, 470, 111), (468, 469, 470), (469, 176, 470), (354, 378, 6), (354, 468, 378), (468, 111, 378), (467, 311, 178), (467, 310, 311), (310, 24, 311), (465, 467, 178), (465, 466, 467), (466, 177, 467), (309, 446, 39), (309, 465, 446), (465, 178, 446), (464, 208, 74), (464, 193, 208), (193, 7, 208), (462, 464, 74), (462, 463, 464), (463, 59, 464), (446, 341, 39), (446, 462, 341), (462, 74, 341), (461, 247, 114), (461, 312, 247), (312, 42, 247), (459, 461, 114), (459, 460, 461), (460, 179, 461), (351, 381, 4), (351, 459, 381), (459, 114, 381), (312, 449, 42), (312, 457, 449), (456, 211, 77), (456, 191, 211), (454, 456, 77), (454, 455, 456), (455, 57, 456), (449, 344, 42), (449, 454, 344), (454, 77, 344), (453, 214, 80), (453, 351, 214), (351, 4, 214), (451, 453, 80), (451, 452, 453), (452, 84, 453), (450, 347, 45), (450, 451, 347), (451, 80, 347), (313, 452, 180), (313, 218, 452), (218, 84, 452), (447, 458, 179), (447, 448, 458), (218, 460, 84), (218, 447, 460), (447, 179, 460), (311, 463, 178), (311, 326, 463), (326, 59, 463), (444, 466, 176), (444, 445, 466), (445, 177, 466), (221, 469, 87), (221, 444, 469), (444, 176, 469), (308, 472, 175), (308, 327, 472), (327, 60, 472), (441, 475, 173), (441, 442, 475), (442, 174, 475), (326, 478, 59), (326, 441, 478), (441, 173, 478), (305, 481, 172), (305, 331, 481), (331, 64, 481), (438, 484, 170), (438, 439, 484), (439, 171, 484), (233, 487, 100), (233, 438, 487), (438, 170, 487), (302, 490, 169), (302, 329, 490), (329, 62, 490), (436, 493, 168), (436, 168, 495), (300, 498, 167), (300, 221, 498), (221, 87, 498), (433, 501, 165), (433, 434, 501), (434, 166, 501), (225, 504, 92), (225, 433, 504), (433, 165, 504), (297, 507, 164), (297, 332, 507), (332, 65, 507), (430, 510, 162), (430, 431, 510), (431, 163, 510), (331, 513, 64), (331, 430, 513), (430, 162, 513), (294, 516, 161), (294, 229, 516), (229, 96, 516), (427, 519, 159), (427, 428, 519), (428, 160, 519), (236, 522, 103), (236, 427, 522), (427, 159, 522), (291, 525, 158), (291, 334, 525), (334, 67, 525), (424, 528, 156), (424, 425, 528), (425, 157, 528), (228, 531, 95), (228, 424, 531), (424, 156, 531), (288, 534, 155), (288, 335, 534), (335, 68, 534), (421, 537, 153), (421, 422, 537), (422, 154, 537), (334, 540, 67), (334, 421, 540), (421, 153, 540), (285, 543, 152), (285, 321, 543), (321, 53, 543), (418, 546, 150), (418, 419, 546), (419, 151, 546), (239, 549, 106), (239, 418, 549), (418, 150, 549), (282, 552, 149), (282, 337, 552), (337, 70, 552), (415, 555, 147), (415, 416, 555), (416, 148, 555), (319, 558, 51), (319, 415, 558), (415, 147, 558), (279, 561, 146), (279, 338, 561), (338, 71, 561), (412, 564, 144), (412, 413, 564), (413, 145, 564), (337, 567, 70), (337, 412, 567), (412, 144, 567), (276, 569, 143), (276, 320, 569), (320, 52, 569), (409, 572, 141), (409, 410, 572), (410, 142, 572), (242, 575, 109), (242, 409, 575), (409, 141, 575), (273, 578, 140), (273, 340, 578), (340, 73, 578), (406, 581, 138), (406, 407, 581), (407, 139, 581), (229, 584, 96), (229, 406, 584), (406, 138, 584), (270, 587, 137), (270, 341, 587), (341, 74, 587), (403, 590, 135), (403, 404, 590), (404, 136, 590), (340, 593, 73), (340, 403, 593), (403, 135, 593), (267, 596, 134), (267, 319, 596), (319, 51, 596), (400, 599, 132), (400, 401, 599), (401, 133, 599), (245, 602, 112), (245, 400, 602), (400, 132, 602), (264, 605, 131), (264, 343, 605), (343, 76, 605), (397, 608, 129), (397, 398, 608), (398, 130, 608), (226, 611, 93), (226, 397, 611), (397, 129, 611), (261, 614, 128), (261, 344, 614), (344, 77, 614), (394, 617, 126), (394, 395, 617), (395, 127, 617), (343, 620, 76), (343, 394, 620), (394, 126, 620), (258, 623, 125), (258, 317, 623), (317, 49, 623), (391, 626, 123), (391, 392, 626), (392, 124, 626), (248, 629, 115), (248, 391, 629), (391, 123, 629), (255, 346, 632), (346, 79, 632), (254, 635, 122), (254, 347, 635), (347, 80, 635), (387, 638, 120), (387, 388, 638), (388, 121, 638), (346, 641, 79), (346, 387, 641), (387, 120, 641), (252, 644, 119), (252, 226, 644), (226, 93, 644), (384, 647, 117), (384, 385, 647), (385, 118, 647), (249, 650, 116), (249, 384, 650), (384, 117, 650), (215, 653, 81), (215, 189, 653), (189, 55, 653), (212, 656, 78), (212, 353, 656), (353, 86, 656), (380, 659, 113), (380, 381, 659), (381, 114, 659), (189, 662, 55), (189, 380, 662), (380, 113, 662), (209, 665, 75), (209, 355, 665), (355, 88, 665), (377, 668, 110), (377, 378, 668), (378, 111, 668), (192, 671, 58), (192, 377, 671), (377, 110, 671), (206, 674, 72), (206, 356, 674), (356, 89, 674), (374, 677, 107), (374, 375, 677), (375, 108, 677), (355, 680, 88), (355, 374, 680), (374, 107, 680), (203, 683, 69), (203, 358, 683), (358, 91, 683), (371, 686, 104), (371, 372, 686), (372, 105, 686), (200, 689, 66), (200, 192, 689), (192, 58, 689), (368, 692, 101), (368, 369, 692), (369, 102, 692), (188, 695, 54), (188, 184, 695), (184, 50, 695), (197, 698, 63), (197, 368, 698), (368, 101, 698), (364, 701, 97), (364, 365, 701), (365, 98, 701), (184, 704, 50), (184, 364, 704), (364, 97, 704)])
me_grid_001.use_remesh_preserve_volume = False
me_grid_001.use_remesh_preserve_attributes = False
me_grid_001.use_mirror_vertex_groups = False
me_grid_001.update()
me_cube_000 = bpy.data.meshes.new('Cube.000')
me_cube_000.from_pydata([(-2.871, 6.0, -1.54), (3.129, -1.0, 3.46), (-2.871, -1.0, 3.46), (-2.871, 6.0, 3.46), (3.129, 6.0, 3.46), (3.129, 6.0, -1.54), (-2.871, 13.91, -1.54), (3.129, 13.91, -1.54), (21.1, 6.0, -1.54), (21.1, 13.91, -1.54), (-23.29, 6.0, -1.54), (-23.29, 13.91, -1.54), (-2.871, -1.0, -1.54), (3.129, -1.0, -1.54), (-2.871, -2.56, -1.54), (3.129, -2.56, -1.54), (-6.76, -1.0, -1.54), (-6.76, -2.56, -1.54), (6.882, -1.0, -1.54), (6.882, -2.56, -1.54)], [], [(1, 4, 5), (13, 5, 0), (2, 3, 4), (3, 2, 12), (1, 5, 13), (13, 0, 12), (2, 4, 1), (3, 12, 0), (5, 6, 0), (5, 9, 7), (6, 10, 0), (5, 7, 6), (5, 8, 9), (6, 11, 10), (12, 15, 13), (12, 17, 14), (15, 18, 13), (12, 14, 15), (12, 16, 17), (15, 19, 18)])
me_cube_000.polygons.foreach_set('use_smooth', [True] * 20)
me_cube_000.use_remesh_preserve_volume = False
me_cube_000.use_remesh_preserve_attributes = False
me_cube_000.use_mirror_vertex_groups = False
me_cube_000.update()
me_cube_001 = bpy.data.meshes.new('Cube.001')
me_cube_001.from_pydata([(-2.886, -1.0, -1.554), (-2.886, -1.0, 3.446), (-2.886, 1.25, -1.554), (-2.886, -1.0, 0.9455), (-2.886, 1.25, 3.446), (-2.886, 1.25, 0.9455), (0.1144, -1.0, 3.446), (3.114, 2.375, -1.554), (-2.886, 0.125, 3.446), (-2.886, 2.375, 3.446), (3.114, 2.375, 3.446), (0.1144, 1.25, 3.446), (0.1144, 0.125, 3.446), (0.1144, 2.375, 3.446), (3.114, 1.25, 0.9455), (3.114, 0.125, -1.554), (3.114, -1.0, -1.554), (3.114, -1.0, 3.446), (3.114, 2.375, 0.9455), (3.114, -1.0, 0.9455), (3.114, 0.125, 3.446), (3.114, 1.25, 3.446), (3.114, 1.25, -1.554), (3.114, 0.125, 0.9455), (3.114, 3.5, 0.9455), (-2.886, 0.125, -1.554), (-2.886, 2.375, -1.554), (-2.886, 2.375, 0.9455), (-2.886, 0.125, 0.9455), (-2.886, 6.0, -1.554), (-2.886, 6.0, 3.446), (-2.886, 3.5, -1.554), (-2.886, 3.5, 3.446), (-2.886, 3.5, 0.9455), (0.1144, 6.0, 3.446), (-2.886, 6.0, 0.9455), (3.114, 4.625, -1.554), (-2.886, 4.625, 3.446), (3.114, 4.625, 3.446), (0.1144, 3.5, 3.446), (0.1144, 4.625, 3.446), (3.114, 4.625, 0.9455), (3.114, 3.5, 3.446), (3.114, 3.5, -1.554), (3.114, 6.0, 0.9455), (3.114, 6.0, 3.446), (3.114, 6.0, -1.554), (-2.886, 4.625, -1.554), (-2.886, 4.625, 0.9455), (-0.01193, -1.959, 3.446), (-0.01193, -1.959, -1.554)], [(50, 49)], [(6, 1, 12), (8, 4, 12), (11, 4, 13), (21, 20, 12), (20, 17, 12), (42, 10, 13), (9, 32, 13), (32, 39, 13), (1, 8, 12), (17, 6, 12), (4, 11, 12), (11, 21, 12), (39, 42, 13), (10, 21, 13), (21, 11, 13), (4, 9, 13), (14, 22, 18), (42, 18, 24), (7, 18, 22), (43, 18, 7), (21, 18, 10), (24, 18, 43), (21, 14, 18), (10, 18, 42), (22, 23, 15), (17, 23, 20), (14, 21, 23), (20, 23, 21), (17, 19, 23), (19, 16, 23), (22, 14, 23), (15, 23, 16), (31, 27, 33), (9, 27, 4), (33, 27, 32), (32, 27, 9), (2, 5, 27), (26, 27, 31), (5, 4, 27), (2, 27, 26), (0, 28, 25), (0, 3, 28), (3, 1, 28), (25, 28, 2), (4, 28, 8), (8, 28, 1), (5, 2, 28), (4, 5, 28), (39, 32, 40), (45, 38, 40), (37, 30, 40), (30, 34, 40), (34, 45, 40), (38, 42, 40), (42, 39, 40), (32, 37, 40), (24, 43, 41), (45, 41, 44), (36, 41, 43), (46, 41, 36), (42, 41, 38), (44, 41, 46), (42, 24, 41), (38, 41, 45), (29, 48, 35), (37, 48, 32), (35, 48, 30), (30, 48, 37), (31, 33, 48), (47, 48, 29), (33, 32, 48), (31, 48, 47)])
me_cube_001.use_remesh_preserve_volume = False
me_cube_001.use_remesh_preserve_attributes = False
me_cube_001.use_mirror_vertex_groups = False
me_cube_001.update()

# ---- objects
ob_grid = bpy.data.objects.new('Grid', me_grid_001)
ob_cube_001 = bpy.data.objects.new('Cube.001', me_cube_000)
ob_cube = bpy.data.objects.new('Cube', me_cube_001)

# ---- transforms, parenting, visibility, modifiers, constraints
ob_grid.location = (0.0, 0.009092, 0.411)
ob_grid.scale = (62.17, 62.17, 62.17)
ob_grid.lineart.crease_threshold = 0.0
ob_cube_001.location = (0.008809, 0.07398, 3.046)
ob_cube_001.scale = (2.0, 4.0, 2.0)
ob_cube_001.lineart.crease_threshold = 0.0
ob_cube.location = (0.008809, 0.07398, 3.046)
ob_cube.scale = (2.0, 4.0, 2.0)
ob_cube.lineart.crease_threshold = 0.0

# ---- collection membership
col_collection_1.objects.link(ob_grid)
col_collection_1.objects.link(ob_cube_001)
col_collection_1.objects.link(ob_cube)

# ---- scene / render settings (as saved in the file)
scene.frame_start = 1; scene.frame_end = 250; scene.frame_set(1)
scene.render.engine = 'BLENDER_EEVEE_NEXT'
scene.render.resolution_percentage = 50
scene.render.dither_intensity = 0.0
scene.cycles.use_denoising = False
scene.cycles.samples = 128
scene.cycles.sampling_pattern = 'TABULATED_SOBOL'
scene.cycles.use_adaptive_sampling = False
scene.cycles.use_light_tree = False
scene.cycles.blur_glossy = 0.0
scene.cycles.sample_clamp_indirect = 0.0
scene.view_settings.view_transform = 'Standard'
bpy.context.view_layer.update()

# ---- added for rendering (the .blend has no active camera and no usable light): camera, sun
cam_auto = bpy.data.cameras.new('AutoCamera')
cam_auto.lens = 50.0
cam_auto.sensor_width = 36.0
cam_auto.clip_end = 3296.03
ob_auto_camera = bpy.data.objects.new('AutoCamera', cam_auto)
scene.collection.objects.link(ob_auto_camera)
ob_auto_camera.location = (188.315, -205.757, 165.317)
ob_auto_camera.rotation_euler = (1.09748, -7.21219e-08, 0.694738)
scene.camera = ob_auto_camera
light_auto_sun = bpy.data.lights.new('AutoSun', 'SUN')
light_auto_sun.energy = 3.0
light_auto_sun.angle = 0.0523599
ob_auto_sun = bpy.data.objects.new('AutoSun', light_auto_sun)
scene.collection.objects.link(ob_auto_sun)
ob_auto_sun.rotation_euler = (0.872665, 0.174533, 0.523599)
bpy.context.view_layer.update()
